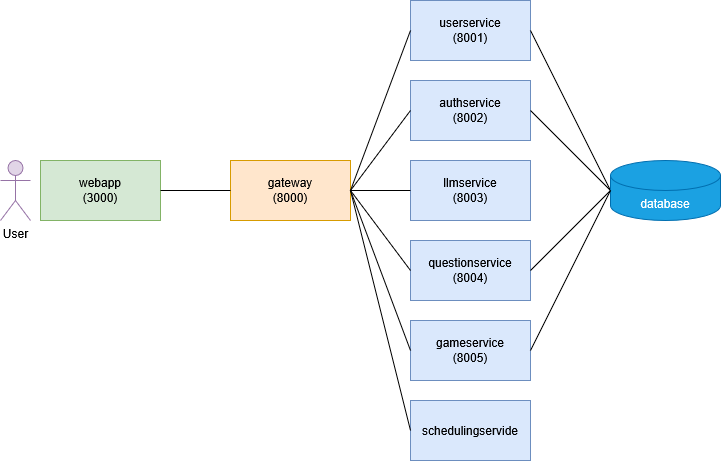

The diagram above was exported from draw.io. Its source (the exported page's mxGraphModel, read from the mxfile embedded in the PNG):
<mxGraphModel dx="1042" dy="563" grid="1" gridSize="10" guides="1" tooltips="1" connect="1" arrows="1" fold="1" page="1" pageScale="1" pageWidth="1169" pageHeight="827" math="0" shadow="0">
  <root>
    <mxCell id="0" />
    <mxCell id="1" parent="0" />
    <mxCell id="qs77GAEXWyfjEGRGmMfU-1" value="&lt;div&gt;webapp&lt;br&gt;(3000)&lt;/div&gt;" style="rounded=0;whiteSpace=wrap;html=1;fillColor=#d5e8d4;strokeColor=#82b366;" parent="1" vertex="1">
      <mxGeometry x="300" y="350" width="120" height="60" as="geometry" />
    </mxCell>
    <mxCell id="qs77GAEXWyfjEGRGmMfU-2" value="gateway&lt;br&gt;(8000)" style="rounded=0;whiteSpace=wrap;html=1;fillColor=#ffe6cc;strokeColor=#d79b00;" parent="1" vertex="1">
      <mxGeometry x="490" y="350" width="120" height="60" as="geometry" />
    </mxCell>
    <mxCell id="qs77GAEXWyfjEGRGmMfU-3" value="&lt;div&gt;authservice&lt;/div&gt;&lt;div&gt;(8002)&lt;/div&gt;" style="rounded=0;whiteSpace=wrap;html=1;fillColor=#dae8fc;strokeColor=#6c8ebf;" parent="1" vertex="1">
      <mxGeometry x="670" y="270" width="120" height="60" as="geometry" />
    </mxCell>
    <mxCell id="qs77GAEXWyfjEGRGmMfU-4" value="userservice&lt;br&gt;(8001)" style="rounded=0;whiteSpace=wrap;html=1;fillColor=#dae8fc;strokeColor=#6c8ebf;" parent="1" vertex="1">
      <mxGeometry x="670" y="190" width="120" height="60" as="geometry" />
    </mxCell>
    <mxCell id="qs77GAEXWyfjEGRGmMfU-5" value="llmservice&lt;br&gt;(8003)" style="rounded=0;whiteSpace=wrap;html=1;fillColor=#dae8fc;strokeColor=#6c8ebf;" parent="1" vertex="1">
      <mxGeometry x="670" y="350" width="120" height="60" as="geometry" />
    </mxCell>
    <mxCell id="qs77GAEXWyfjEGRGmMfU-7" value="" style="endArrow=none;html=1;rounded=0;exitX=1;exitY=0.5;exitDx=0;exitDy=0;entryX=0;entryY=0.5;entryDx=0;entryDy=0;" parent="1" source="qs77GAEXWyfjEGRGmMfU-1" target="qs77GAEXWyfjEGRGmMfU-2" edge="1">
      <mxGeometry width="50" height="50" relative="1" as="geometry">
        <mxPoint x="590" y="470" as="sourcePoint" />
        <mxPoint x="640" y="420" as="targetPoint" />
      </mxGeometry>
    </mxCell>
    <mxCell id="qs77GAEXWyfjEGRGmMfU-8" value="" style="endArrow=none;html=1;rounded=0;exitX=1;exitY=0.5;exitDx=0;exitDy=0;entryX=0;entryY=0.5;entryDx=0;entryDy=0;" parent="1" source="qs77GAEXWyfjEGRGmMfU-2" target="qs77GAEXWyfjEGRGmMfU-3" edge="1">
      <mxGeometry width="50" height="50" relative="1" as="geometry">
        <mxPoint x="560" y="470" as="sourcePoint" />
        <mxPoint x="630" y="470" as="targetPoint" />
      </mxGeometry>
    </mxCell>
    <mxCell id="qs77GAEXWyfjEGRGmMfU-9" value="" style="endArrow=none;html=1;rounded=0;exitX=1;exitY=0.5;exitDx=0;exitDy=0;entryX=0;entryY=0.5;entryDx=0;entryDy=0;" parent="1" source="qs77GAEXWyfjEGRGmMfU-2" target="qs77GAEXWyfjEGRGmMfU-4" edge="1">
      <mxGeometry width="50" height="50" relative="1" as="geometry">
        <mxPoint x="620" y="390" as="sourcePoint" />
        <mxPoint x="680" y="390" as="targetPoint" />
      </mxGeometry>
    </mxCell>
    <mxCell id="qs77GAEXWyfjEGRGmMfU-10" value="" style="endArrow=none;html=1;rounded=0;exitX=1;exitY=0.5;exitDx=0;exitDy=0;entryX=0;entryY=0.5;entryDx=0;entryDy=0;" parent="1" source="qs77GAEXWyfjEGRGmMfU-2" target="qs77GAEXWyfjEGRGmMfU-5" edge="1">
      <mxGeometry width="50" height="50" relative="1" as="geometry">
        <mxPoint x="620" y="390" as="sourcePoint" />
        <mxPoint x="680" y="310" as="targetPoint" />
      </mxGeometry>
    </mxCell>
    <mxCell id="qs77GAEXWyfjEGRGmMfU-11" value="" style="endArrow=none;html=1;rounded=0;exitX=1;exitY=0.5;exitDx=0;exitDy=0;entryX=0;entryY=0.5;entryDx=0;entryDy=0;" parent="1" source="qs77GAEXWyfjEGRGmMfU-4" edge="1">
      <mxGeometry width="50" height="50" relative="1" as="geometry">
        <mxPoint x="620" y="390" as="sourcePoint" />
        <mxPoint x="870" y="380" as="targetPoint" />
      </mxGeometry>
    </mxCell>
    <mxCell id="qs77GAEXWyfjEGRGmMfU-12" value="" style="endArrow=none;html=1;rounded=0;exitX=1;exitY=0.5;exitDx=0;exitDy=0;entryX=0;entryY=0.5;entryDx=0;entryDy=0;" parent="1" source="qs77GAEXWyfjEGRGmMfU-3" edge="1">
      <mxGeometry width="50" height="50" relative="1" as="geometry">
        <mxPoint x="800" y="310" as="sourcePoint" />
        <mxPoint x="870" y="380" as="targetPoint" />
      </mxGeometry>
    </mxCell>
    <mxCell id="sl0k4lscpzPwd-xUNh0G-2" value="database" style="shape=cylinder3;whiteSpace=wrap;html=1;boundedLbl=1;backgroundOutline=1;size=15;fillColor=#1ba1e2;fontColor=#ffffff;strokeColor=#006EAF;" parent="1" vertex="1">
      <mxGeometry x="870" y="350" width="110" height="60" as="geometry" />
    </mxCell>
    <mxCell id="sl0k4lscpzPwd-xUNh0G-3" value="User" style="shape=umlActor;verticalLabelPosition=bottom;verticalAlign=top;html=1;outlineConnect=0;fillColor=#e1d5e7;strokeColor=#9673a6;" parent="1" vertex="1">
      <mxGeometry x="260" y="350" width="30" height="60" as="geometry" />
    </mxCell>
    <mxCell id="FPiCMBCwxlmBjT1CsPcE-1" value="questionservice&lt;br&gt;(8004)" style="rounded=0;whiteSpace=wrap;html=1;fillColor=#dae8fc;strokeColor=#6c8ebf;" parent="1" vertex="1">
      <mxGeometry x="670" y="430" width="120" height="60" as="geometry" />
    </mxCell>
    <mxCell id="FPiCMBCwxlmBjT1CsPcE-2" value="gameservice&lt;br&gt;(8005)" style="rounded=0;whiteSpace=wrap;html=1;fillColor=#dae8fc;strokeColor=#6c8ebf;" parent="1" vertex="1">
      <mxGeometry x="670" y="510" width="120" height="60" as="geometry" />
    </mxCell>
    <mxCell id="FPiCMBCwxlmBjT1CsPcE-3" value="" style="endArrow=none;html=1;rounded=0;exitX=1;exitY=0.5;exitDx=0;exitDy=0;entryX=0;entryY=0.5;entryDx=0;entryDy=0;" parent="1" source="qs77GAEXWyfjEGRGmMfU-2" target="FPiCMBCwxlmBjT1CsPcE-1" edge="1">
      <mxGeometry width="50" height="50" relative="1" as="geometry">
        <mxPoint x="555" y="450" as="sourcePoint" />
        <mxPoint x="615" y="530" as="targetPoint" />
      </mxGeometry>
    </mxCell>
    <mxCell id="FPiCMBCwxlmBjT1CsPcE-4" value="" style="endArrow=none;html=1;rounded=0;exitX=0;exitY=0.5;exitDx=0;exitDy=0;entryX=1;entryY=0.5;entryDx=0;entryDy=0;exitPerimeter=0;" parent="1" source="sl0k4lscpzPwd-xUNh0G-2" target="FPiCMBCwxlmBjT1CsPcE-1" edge="1">
      <mxGeometry width="50" height="50" relative="1" as="geometry">
        <mxPoint x="620" y="390" as="sourcePoint" />
        <mxPoint x="680" y="470" as="targetPoint" />
      </mxGeometry>
    </mxCell>
    <mxCell id="FPiCMBCwxlmBjT1CsPcE-5" value="" style="endArrow=none;html=1;rounded=0;exitX=1;exitY=0.5;exitDx=0;exitDy=0;entryX=0;entryY=0.5;entryDx=0;entryDy=0;" parent="1" source="qs77GAEXWyfjEGRGmMfU-2" target="FPiCMBCwxlmBjT1CsPcE-2" edge="1">
      <mxGeometry width="50" height="50" relative="1" as="geometry">
        <mxPoint x="585" y="440" as="sourcePoint" />
        <mxPoint x="645" y="520" as="targetPoint" />
      </mxGeometry>
    </mxCell>
    <mxCell id="FPiCMBCwxlmBjT1CsPcE-6" value="" style="endArrow=none;html=1;rounded=0;exitX=0;exitY=0.5;exitDx=0;exitDy=0;entryX=1;entryY=0.5;entryDx=0;entryDy=0;exitPerimeter=0;" parent="1" source="sl0k4lscpzPwd-xUNh0G-2" target="FPiCMBCwxlmBjT1CsPcE-2" edge="1">
      <mxGeometry width="50" height="50" relative="1" as="geometry">
        <mxPoint x="620" y="390" as="sourcePoint" />
        <mxPoint x="680" y="550" as="targetPoint" />
      </mxGeometry>
    </mxCell>
    <mxCell id="DX1CsG3dkDU9ushGFiIi-1" value="&lt;div&gt;schedulingservide&lt;/div&gt;" style="rounded=0;whiteSpace=wrap;html=1;fillColor=#dae8fc;strokeColor=#6c8ebf;" vertex="1" parent="1">
      <mxGeometry x="670" y="590" width="120" height="60" as="geometry" />
    </mxCell>
    <mxCell id="DX1CsG3dkDU9ushGFiIi-2" value="" style="endArrow=none;html=1;rounded=0;entryX=0;entryY=0.5;entryDx=0;entryDy=0;exitX=1;exitY=0.5;exitDx=0;exitDy=0;" edge="1" parent="1" source="qs77GAEXWyfjEGRGmMfU-2" target="DX1CsG3dkDU9ushGFiIi-1">
      <mxGeometry width="50" height="50" relative="1" as="geometry">
        <mxPoint x="530" y="540" as="sourcePoint" />
        <mxPoint x="680" y="550" as="targetPoint" />
      </mxGeometry>
    </mxCell>
  </root>
</mxGraphModel>